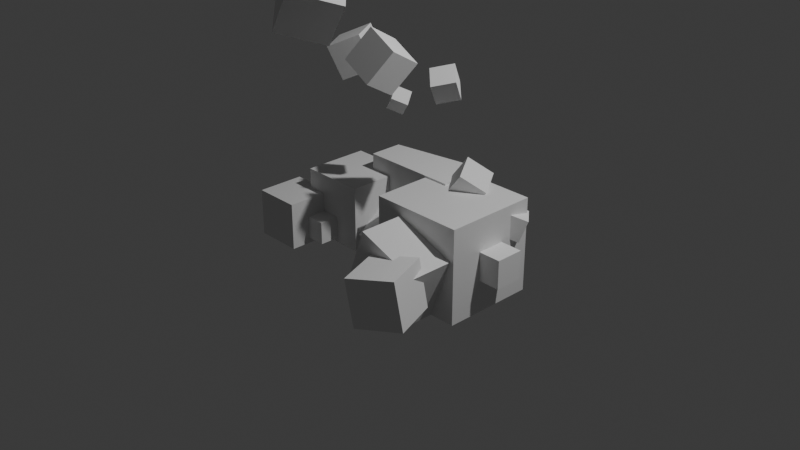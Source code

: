 # Source: pixels_s_1_before_join.blend  (saved by Blender 5.1.29; exported with 4.5.12 LTS)
import bpy
from mathutils import Matrix  # noqa: F401  (used for matrix-valued properties, if any)

bpy.ops.wm.read_factory_settings(use_empty=True)
scene = bpy.context.scene
scene.name = 'Scene'

# ---- collections
col_collection = bpy.data.collections.new('Collection'); scene.collection.children.link(col_collection)

# ---- materials (node trees are filled in below, after node groups)
mat_material = bpy.data.materials.new('Material')
mat_material.alpha_threshold = 0.0
mat_material.use_backface_culling_lightprobe_volume = False
mat_material.roughness = 0.5
mat_material.line_color = (0.0, 0.0, 0.0, 1.0)

# ---- material node trees
mat_material.use_nodes = True; mat_material.node_tree.nodes.clear()
_N = mat_material.node_tree.nodes; _L = mat_material.node_tree.links
n0 = _N.new('ShaderNodeOutputMaterial'); n0.name = 'Material Output'; n0.location = (200, 100)
n1 = _N.new('ShaderNodeBsdfPrincipled'); n1.name = 'Principled BSDF'; n1.location = (-200, 100)
_L.new(n1.outputs[0], n0.inputs[0])
n0.is_active_output = True

# ---- world
world_world = bpy.data.worlds.new('World'); scene.world = world_world
world_world.use_nodes = True; world_world.node_tree.nodes.clear()
_N = world_world.node_tree.nodes; _L = world_world.node_tree.links
n0 = _N.new('ShaderNodeOutputWorld'); n0.name = 'World Output'; n0.location = (200, 100)
n1 = _N.new('ShaderNodeBackground'); n1.name = 'Background'; n1.location = (-200, 100)
n1.inputs[0].default_value = (0.05088, 0.05088, 0.05088, 1.0)
_L.new(n1.outputs[0], n0.inputs[0])
n0.is_active_output = True
world_world.color = (0.05088, 0.05088, 0.05088)
world_world.sun_shadow_jitter_overblur = 0.0

# ---- cameras
cam_camera = bpy.data.cameras.new('Camera')
cam_camera.clip_end = 100.0
cam_camera.ortho_scale = 7.314

# ---- lights
light_light = bpy.data.lights.new('Light', 'POINT')
light_light.energy = 1000.0
light_light.shadow_soft_size = 0.1

# ---- meshes
me_cube = bpy.data.meshes.new('Cube')
me_cube.from_pydata([(1.0, 1.0, 1.0), (1.0, 1.0, -1.0), (1.0, -1.0, 1.0), (1.0, -1.0, -1.0), (-1.0, 1.0, 1.0), (-1.0, 1.0, -1.0), (-1.0, -1.0, 1.0), (-1.0, -1.0, -1.0)], [], [(0, 4, 6, 2), (3, 2, 6, 7), (7, 6, 4, 5), (5, 1, 3, 7), (1, 0, 2, 3), (5, 4, 0, 1)])
_uv = me_cube.uv_layers.new(name='UVMap')
_uv.uv.foreach_set('vector', [0.625, 0.5, 0.875, 0.5, 0.875, 0.75, 0.625, 0.75, 0.375, 0.75, 0.625, 0.75, 0.625, 1.0, 0.375, 1.0, 0.375, 0.0, 0.625, 0.0, 0.625, 0.25, 0.375, 0.25, 0.125, 0.5, 0.375, 0.5, 0.375, 0.75, 0.125, 0.75, 0.375, 0.5, 0.625, 0.5, 0.625, 0.75, 0.375, 0.75, 0.375, 0.25, 0.625, 0.25, 0.625, 0.5, 0.375, 0.5])
me_cube.materials.append(mat_material)
me_cube.use_mirror_vertex_groups = False
me_cube.update()
me_cube_001 = bpy.data.meshes.new('Cube.001')
me_cube_001.from_pydata([(-0.65, -0.65, -0.65), (-0.65, -0.65, 0.65), (0.65, -0.65, -0.65), (0.0829, 0.2484, 0.1033), (0.65, -0.65, 0.65), (0.65, 0.65, -0.65), (-0.65, -0.2014, 0.65), (-0.65, 0.1191, 0.1033), (-0.65, 0.5608, -0.65), (0.65, 0.65, -0.4112), (0.01208, 0.65, -0.6031), (-0.144, 0.65, -0.65), (0.65, 0.3484, 0.1033), (0.65, 0.02787, 0.65), (0.1377, -0.06246, 0.65)], [], [(7, 8, 0, 1, 6), (9, 5, 11, 10), (13, 4, 2, 5, 9, 12), (2, 4, 1, 0), (11, 5, 2, 0, 8), (6, 1, 4, 13, 14), (13, 12, 3, 14), (3, 7, 6, 14), (10, 3, 12, 9), (8, 7, 3, 10, 11)])
_uv = me_cube_001.uv_layers.new(name='UVMap')
_uv.uv.foreach_set('vector', [0.5199, 0.1479, 0.375, 0.2328, 0.375, 0.0, 0.625, 0.0, 0.625, 0.08628, 0.4209, 0.5, 0.375, 0.5, 0.375, 0.3473, 0.384, 0.3773, 0.625, 0.6196, 0.625, 0.75, 0.375, 0.75, 0.375, 0.5, 0.4209, 0.5, 0.5199, 0.558, 0.375, 0.75, 0.625, 0.75, 0.625, 1.0, 0.375, 1.0, 0.2223, 0.5, 0.375, 0.5, 0.375, 0.75, 0.125, 0.75, 0.125, 0.5172, 0.875, 0.6637, 0.875, 0.75, 0.625, 0.75, 0.625, 0.6196, 0.7235, 0.637, 0.5554, 0.75, 0.375, 0.75, 0.375, 0.75, 0.5554, 0.75, 0.375, 0.75, 0.375, 0.9626, 0.5554, 0.9785, 0.5554, 0.75, 0.375, 0.75, 0.375, 0.75, 0.375, 0.75, 0.375, 0.75, 0.375, 0.9407, 0.375, 0.9626, 0.375, 0.75, 0.375, 0.75, 0.375, 0.7939])
me_cube_001.materials.append(None)
me_cube_001.update()
me_cube_002 = bpy.data.meshes.new('Cube.002')
me_cube_002.from_pydata([(-0.35, -0.35, -0.35), (-0.35, -0.35, 0.35), (-0.35, 0.35, -0.35), (-0.35, 0.35, 0.35), (0.35, -0.35, -0.35), (0.35, -0.35, 0.35), (0.35, 0.35, -0.35), (0.35, 0.35, 0.35)], [], [(0, 1, 3, 2), (2, 3, 7, 6), (6, 7, 5, 4), (4, 5, 1, 0), (2, 6, 4, 0), (7, 3, 1, 5)])
_uv = me_cube_002.uv_layers.new(name='UVMap')
_uv.uv.foreach_set('vector', [0.375, 0.0, 0.625, 0.0, 0.625, 0.25, 0.375, 0.25, 0.375, 0.25, 0.625, 0.25, 0.625, 0.5, 0.375, 0.5, 0.375, 0.5, 0.625, 0.5, 0.625, 0.75, 0.375, 0.75, 0.375, 0.75, 0.625, 0.75, 0.625, 1.0, 0.375, 1.0, 0.125, 0.5, 0.375, 0.5, 0.375, 0.75, 0.125, 0.75, 0.625, 0.5, 0.875, 0.5, 0.875, 0.75, 0.625, 0.75])
me_cube_002.update()
me_cube_003 = bpy.data.meshes.new('Cube.003')
me_cube_003.from_pydata([(-0.25, -0.25, -0.25), (-0.25, -0.25, 0.25), (-0.25, 0.25, -0.25), (-0.25, 0.25, 0.25), (0.25, -0.25, -0.25), (0.25, -0.25, 0.25), (0.25, 0.25, -0.25), (0.25, 0.25, 0.25)], [], [(0, 1, 3, 2), (2, 3, 7, 6), (6, 7, 5, 4), (4, 5, 1, 0), (2, 6, 4, 0), (7, 3, 1, 5)])
_uv = me_cube_003.uv_layers.new(name='UVMap')
_uv.uv.foreach_set('vector', [0.375, 0.0, 0.625, 0.0, 0.625, 0.25, 0.375, 0.25, 0.375, 0.25, 0.625, 0.25, 0.625, 0.5, 0.375, 0.5, 0.375, 0.5, 0.625, 0.5, 0.625, 0.75, 0.375, 0.75, 0.375, 0.75, 0.625, 0.75, 0.625, 1.0, 0.375, 1.0, 0.125, 0.5, 0.375, 0.5, 0.375, 0.75, 0.125, 0.75, 0.625, 0.5, 0.875, 0.5, 0.875, 0.75, 0.625, 0.75])
me_cube_003.update()
me_cube_004 = bpy.data.meshes.new('Cube.004')
me_cube_004.from_pydata([(-0.25, -0.25, -0.25), (-0.25, -0.25, 0.25), (-0.25, 0.25, -0.25), (-0.25, 0.25, 0.25), (0.25, -0.25, -0.25), (0.25, -0.25, 0.25), (0.25, 0.25, -0.25), (0.25, 0.25, 0.25)], [], [(0, 1, 3, 2), (2, 3, 7, 6), (6, 7, 5, 4), (4, 5, 1, 0), (2, 6, 4, 0), (7, 3, 1, 5)])
_uv = me_cube_004.uv_layers.new(name='UVMap')
_uv.uv.foreach_set('vector', [0.375, 0.0, 0.625, 0.0, 0.625, 0.25, 0.375, 0.25, 0.375, 0.25, 0.625, 0.25, 0.625, 0.5, 0.375, 0.5, 0.375, 0.5, 0.625, 0.5, 0.625, 0.75, 0.375, 0.75, 0.375, 0.75, 0.625, 0.75, 0.625, 1.0, 0.375, 1.0, 0.125, 0.5, 0.375, 0.5, 0.375, 0.75, 0.125, 0.75, 0.625, 0.5, 0.875, 0.5, 0.875, 0.75, 0.625, 0.75])
me_cube_004.update()
me_cube_005 = bpy.data.meshes.new('Cube.005')
me_cube_005.from_pydata([(-0.35, -0.35, -0.35), (-0.35, -0.35, 0.35), (-0.35, 0.35, -0.35), (-0.35, 0.35, 0.35), (0.35, -0.35, -0.35), (0.35, -0.35, 0.35), (0.35, 0.35, -0.35), (0.35, 0.35, 0.35)], [], [(0, 1, 3, 2), (2, 3, 7, 6), (6, 7, 5, 4), (4, 5, 1, 0), (2, 6, 4, 0), (7, 3, 1, 5)])
_uv = me_cube_005.uv_layers.new(name='UVMap')
_uv.uv.foreach_set('vector', [0.375, 0.0, 0.625, 0.0, 0.625, 0.25, 0.375, 0.25, 0.375, 0.25, 0.625, 0.25, 0.625, 0.5, 0.375, 0.5, 0.375, 0.5, 0.625, 0.5, 0.625, 0.75, 0.375, 0.75, 0.375, 0.75, 0.625, 0.75, 0.625, 1.0, 0.375, 1.0, 0.125, 0.5, 0.375, 0.5, 0.375, 0.75, 0.125, 0.75, 0.625, 0.5, 0.875, 0.5, 0.875, 0.75, 0.625, 0.75])
me_cube_005.update()
me_cube_007 = bpy.data.meshes.new('Cube.007')
me_cube_007.from_pydata([(-0.15, -0.15, -0.15), (-0.15, -0.15, 0.15), (-0.15, 0.15, -0.15), (-0.15, 0.15, 0.15), (0.15, -0.15, -0.15), (0.15, -0.15, 0.15), (0.15, 0.15, -0.15), (0.15, 0.15, 0.15)], [], [(0, 1, 3, 2), (2, 3, 7, 6), (6, 7, 5, 4), (4, 5, 1, 0), (2, 6, 4, 0), (7, 3, 1, 5)])
_uv = me_cube_007.uv_layers.new(name='UVMap')
_uv.uv.foreach_set('vector', [0.375, 0.0, 0.625, 0.0, 0.625, 0.25, 0.375, 0.25, 0.375, 0.25, 0.625, 0.25, 0.625, 0.5, 0.375, 0.5, 0.375, 0.5, 0.625, 0.5, 0.625, 0.75, 0.375, 0.75, 0.375, 0.75, 0.625, 0.75, 0.625, 1.0, 0.375, 1.0, 0.125, 0.5, 0.375, 0.5, 0.375, 0.75, 0.125, 0.75, 0.625, 0.5, 0.875, 0.5, 0.875, 0.75, 0.625, 0.75])
me_cube_007.update()
me_cube_008 = bpy.data.meshes.new('Cube.008')
me_cube_008.from_pydata([(-0.15, -0.15, -0.15), (-0.15, -0.15, 0.15), (-0.15, 0.15, -0.15), (-0.15, 0.15, 0.15), (0.15, -0.15, -0.15), (0.15, -0.15, 0.15), (0.15, 0.15, -0.15), (0.15, 0.15, 0.15)], [], [(0, 1, 3, 2), (2, 3, 7, 6), (6, 7, 5, 4), (4, 5, 1, 0), (2, 6, 4, 0), (7, 3, 1, 5)])
_uv = me_cube_008.uv_layers.new(name='UVMap')
_uv.uv.foreach_set('vector', [0.375, 0.0, 0.625, 0.0, 0.625, 0.25, 0.375, 0.25, 0.375, 0.25, 0.625, 0.25, 0.625, 0.5, 0.375, 0.5, 0.375, 0.5, 0.625, 0.5, 0.625, 0.75, 0.375, 0.75, 0.375, 0.75, 0.625, 0.75, 0.625, 1.0, 0.375, 1.0, 0.125, 0.5, 0.375, 0.5, 0.375, 0.75, 0.125, 0.75, 0.625, 0.5, 0.875, 0.5, 0.875, 0.75, 0.625, 0.75])
me_cube_008.update()
me_cube_009 = bpy.data.meshes.new('Cube.009')
me_cube_009.from_pydata([(-0.15, -0.15, -0.15), (-0.15, -0.15, 0.15), (-0.15, 0.15, -0.15), (-0.15, 0.15, 0.15), (0.15, -0.15, -0.15), (0.15, -0.15, 0.15), (0.15, 0.15, -0.15), (0.15, 0.15, 0.15)], [], [(0, 1, 3, 2), (2, 3, 7, 6), (6, 7, 5, 4), (4, 5, 1, 0), (2, 6, 4, 0), (7, 3, 1, 5)])
_uv = me_cube_009.uv_layers.new(name='UVMap')
_uv.uv.foreach_set('vector', [0.375, 0.0, 0.625, 0.0, 0.625, 0.25, 0.375, 0.25, 0.375, 0.25, 0.625, 0.25, 0.625, 0.5, 0.375, 0.5, 0.375, 0.5, 0.625, 0.5, 0.625, 0.75, 0.375, 0.75, 0.375, 0.75, 0.625, 0.75, 0.625, 1.0, 0.375, 1.0, 0.125, 0.5, 0.375, 0.5, 0.375, 0.75, 0.125, 0.75, 0.625, 0.5, 0.875, 0.5, 0.875, 0.75, 0.625, 0.75])
me_cube_009.update()
me_cube_010 = bpy.data.meshes.new('Cube.010')
me_cube_010.from_pydata([(-0.35, -0.35, -0.35), (-0.35, -0.35, 0.35), (-0.35, 0.35, -0.35), (-0.35, 0.35, 0.35), (0.35, -0.35, -0.35), (0.35, -0.35, 0.35), (0.35, 0.35, -0.35), (0.35, 0.35, 0.35)], [], [(0, 1, 3, 2), (2, 3, 7, 6), (6, 7, 5, 4), (4, 5, 1, 0), (2, 6, 4, 0), (7, 3, 1, 5)])
_uv = me_cube_010.uv_layers.new(name='UVMap')
_uv.uv.foreach_set('vector', [0.375, 0.0, 0.625, 0.0, 0.625, 0.25, 0.375, 0.25, 0.375, 0.25, 0.625, 0.25, 0.625, 0.5, 0.375, 0.5, 0.375, 0.5, 0.625, 0.5, 0.625, 0.75, 0.375, 0.75, 0.375, 0.75, 0.625, 0.75, 0.625, 1.0, 0.375, 1.0, 0.125, 0.5, 0.375, 0.5, 0.375, 0.75, 0.125, 0.75, 0.625, 0.5, 0.875, 0.5, 0.875, 0.75, 0.625, 0.75])
me_cube_010.update()
me_cube_011 = bpy.data.meshes.new('Cube.011')
me_cube_011.from_pydata([(-0.25, -0.25, -0.25), (-0.25, -0.25, 0.25), (-0.25, 0.25, -0.25), (-0.25, 0.25, 0.25), (0.25, -0.25, -0.25), (0.25, -0.25, 0.25), (0.25, 0.25, -0.25), (0.25, 0.25, 0.25)], [], [(0, 1, 3, 2), (2, 3, 7, 6), (6, 7, 5, 4), (4, 5, 1, 0), (2, 6, 4, 0), (7, 3, 1, 5)])
_uv = me_cube_011.uv_layers.new(name='UVMap')
_uv.uv.foreach_set('vector', [0.375, 0.0, 0.625, 0.0, 0.625, 0.25, 0.375, 0.25, 0.375, 0.25, 0.625, 0.25, 0.625, 0.5, 0.375, 0.5, 0.375, 0.5, 0.625, 0.5, 0.625, 0.75, 0.375, 0.75, 0.375, 0.75, 0.625, 0.75, 0.625, 1.0, 0.375, 1.0, 0.125, 0.5, 0.375, 0.5, 0.375, 0.75, 0.125, 0.75, 0.625, 0.5, 0.875, 0.5, 0.875, 0.75, 0.625, 0.75])
me_cube_011.update()
me_cube_012 = bpy.data.meshes.new('Cube.012')
me_cube_012.from_pydata([(-0.15, -0.15, -0.15), (-0.15, -0.15, 0.15), (-0.15, 0.15, -0.15), (-0.15, 0.15, 0.15), (0.15, -0.15, -0.15), (0.15, -0.15, 0.15), (0.15, 0.15, -0.15), (0.15, 0.15, 0.15)], [], [(0, 1, 3, 2), (2, 3, 7, 6), (6, 7, 5, 4), (4, 5, 1, 0), (2, 6, 4, 0), (7, 3, 1, 5)])
_uv = me_cube_012.uv_layers.new(name='UVMap')
_uv.uv.foreach_set('vector', [0.375, 0.0, 0.625, 0.0, 0.625, 0.25, 0.375, 0.25, 0.375, 0.25, 0.625, 0.25, 0.625, 0.5, 0.375, 0.5, 0.375, 0.5, 0.625, 0.5, 0.625, 0.75, 0.375, 0.75, 0.375, 0.75, 0.625, 0.75, 0.625, 1.0, 0.375, 1.0, 0.125, 0.5, 0.375, 0.5, 0.375, 0.75, 0.125, 0.75, 0.625, 0.5, 0.875, 0.5, 0.875, 0.75, 0.625, 0.75])
me_cube_012.update()
me_cube_013 = bpy.data.meshes.new('Cube.013')
me_cube_013.from_pydata([(-0.15, -0.15, -0.15), (-0.15, -0.15, 0.15), (-0.15, 0.15, -0.15), (-0.15, 0.15, 0.15), (0.15, -0.15, -0.15), (0.15, -0.15, 0.15), (0.15, 0.15, -0.15), (0.15, 0.15, 0.15)], [], [(0, 1, 3, 2), (2, 3, 7, 6), (6, 7, 5, 4), (4, 5, 1, 0), (2, 6, 4, 0), (7, 3, 1, 5)])
_uv = me_cube_013.uv_layers.new(name='UVMap')
_uv.uv.foreach_set('vector', [0.375, 0.0, 0.625, 0.0, 0.625, 0.25, 0.375, 0.25, 0.375, 0.25, 0.625, 0.25, 0.625, 0.5, 0.375, 0.5, 0.375, 0.5, 0.625, 0.5, 0.625, 0.75, 0.375, 0.75, 0.375, 0.75, 0.625, 0.75, 0.625, 1.0, 0.375, 1.0, 0.125, 0.5, 0.375, 0.5, 0.375, 0.75, 0.125, 0.75, 0.625, 0.5, 0.875, 0.5, 0.875, 0.75, 0.625, 0.75])
me_cube_013.update()
me_cube_014 = bpy.data.meshes.new('Cube.014')
me_cube_014.from_pydata([(-0.15, -0.15, -0.15), (-0.15, -0.15, 0.15), (-0.15, 0.15, -0.15), (-0.15, 0.15, 0.15), (0.15, -0.15, -0.15), (0.15, -0.15, 0.15), (0.15, 0.15, -0.15), (0.15, 0.15, 0.15)], [], [(0, 1, 3, 2), (2, 3, 7, 6), (6, 7, 5, 4), (4, 5, 1, 0), (2, 6, 4, 0), (7, 3, 1, 5)])
_uv = me_cube_014.uv_layers.new(name='UVMap')
_uv.uv.foreach_set('vector', [0.375, 0.0, 0.625, 0.0, 0.625, 0.25, 0.375, 0.25, 0.375, 0.25, 0.625, 0.25, 0.625, 0.5, 0.375, 0.5, 0.375, 0.5, 0.625, 0.5, 0.625, 0.75, 0.375, 0.75, 0.375, 0.75, 0.625, 0.75, 0.625, 1.0, 0.375, 1.0, 0.125, 0.5, 0.375, 0.5, 0.375, 0.75, 0.125, 0.75, 0.625, 0.5, 0.875, 0.5, 0.875, 0.75, 0.625, 0.75])
me_cube_014.update()
me_cube_015 = bpy.data.meshes.new('Cube.015')
me_cube_015.from_pydata([(-0.15, -0.15, -0.15), (-0.15, -0.15, 0.15), (-0.15, 0.15, -0.15), (-0.15, 0.15, 0.15), (0.15, -0.15, -0.15), (0.15, -0.15, 0.15), (0.15, 0.15, -0.15), (0.15, 0.15, 0.15)], [], [(0, 1, 3, 2), (2, 3, 7, 6), (6, 7, 5, 4), (4, 5, 1, 0), (2, 6, 4, 0), (7, 3, 1, 5)])
_uv = me_cube_015.uv_layers.new(name='UVMap')
_uv.uv.foreach_set('vector', [0.375, 0.0, 0.625, 0.0, 0.625, 0.25, 0.375, 0.25, 0.375, 0.25, 0.625, 0.25, 0.625, 0.5, 0.375, 0.5, 0.375, 0.5, 0.625, 0.5, 0.625, 0.75, 0.375, 0.75, 0.375, 0.75, 0.625, 0.75, 0.625, 1.0, 0.375, 1.0, 0.125, 0.5, 0.375, 0.5, 0.375, 0.75, 0.125, 0.75, 0.625, 0.5, 0.875, 0.5, 0.875, 0.75, 0.625, 0.75])
me_cube_015.update()
me_cube_016 = bpy.data.meshes.new('Cube.016')
me_cube_016.from_pydata([(-0.15, -0.15, -0.15), (-0.15, -0.15, 0.15), (-0.15, 0.15, -0.15), (-0.15, 0.15, 0.15), (0.15, -0.15, -0.15), (0.15, -0.15, 0.15), (0.15, 0.15, -0.15), (0.15, 0.15, 0.15)], [], [(0, 1, 3, 2), (2, 3, 7, 6), (6, 7, 5, 4), (4, 5, 1, 0), (2, 6, 4, 0), (7, 3, 1, 5)])
_uv = me_cube_016.uv_layers.new(name='UVMap')
_uv.uv.foreach_set('vector', [0.375, 0.0, 0.625, 0.0, 0.625, 0.25, 0.375, 0.25, 0.375, 0.25, 0.625, 0.25, 0.625, 0.5, 0.375, 0.5, 0.375, 0.5, 0.625, 0.5, 0.625, 0.75, 0.375, 0.75, 0.375, 0.75, 0.625, 0.75, 0.625, 1.0, 0.375, 1.0, 0.125, 0.5, 0.375, 0.5, 0.375, 0.75, 0.125, 0.75, 0.625, 0.5, 0.875, 0.5, 0.875, 0.75, 0.625, 0.75])
me_cube_016.update()
me_cube_017 = bpy.data.meshes.new('Cube.017')
me_cube_017.from_pydata([(-0.15, -0.15, -0.15), (-0.15, -0.15, 0.15), (-0.15, 0.15, -0.15), (-0.15, 0.15, 0.15), (0.15, -0.15, -0.15), (0.15, -0.15, 0.15), (0.15, 0.15, -0.15), (0.15, 0.15, 0.15)], [], [(0, 1, 3, 2), (2, 3, 7, 6), (6, 7, 5, 4), (4, 5, 1, 0), (2, 6, 4, 0), (7, 3, 1, 5)])
_uv = me_cube_017.uv_layers.new(name='UVMap')
_uv.uv.foreach_set('vector', [0.375, 0.0, 0.625, 0.0, 0.625, 0.25, 0.375, 0.25, 0.375, 0.25, 0.625, 0.25, 0.625, 0.5, 0.375, 0.5, 0.375, 0.5, 0.625, 0.5, 0.625, 0.75, 0.375, 0.75, 0.375, 0.75, 0.625, 0.75, 0.625, 1.0, 0.375, 1.0, 0.125, 0.5, 0.375, 0.5, 0.375, 0.75, 0.125, 0.75, 0.625, 0.5, 0.875, 0.5, 0.875, 0.75, 0.625, 0.75])
me_cube_017.update()
me_cube_018 = bpy.data.meshes.new('Cube.018')
me_cube_018.from_pydata([(-0.15, -0.15, -0.15), (-0.15, -0.15, 0.15), (-0.15, 0.15, -0.15), (-0.15, 0.15, 0.15), (0.15, -0.15, -0.15), (0.15, -0.15, 0.15), (0.15, 0.15, -0.15), (0.15, 0.15, 0.15)], [], [(0, 1, 3, 2), (2, 3, 7, 6), (6, 7, 5, 4), (4, 5, 1, 0), (2, 6, 4, 0), (7, 3, 1, 5)])
_uv = me_cube_018.uv_layers.new(name='UVMap')
_uv.uv.foreach_set('vector', [0.375, 0.0, 0.625, 0.0, 0.625, 0.25, 0.375, 0.25, 0.375, 0.25, 0.625, 0.25, 0.625, 0.5, 0.375, 0.5, 0.375, 0.5, 0.625, 0.5, 0.625, 0.75, 0.375, 0.75, 0.375, 0.75, 0.625, 0.75, 0.625, 1.0, 0.375, 1.0, 0.125, 0.5, 0.375, 0.5, 0.375, 0.75, 0.125, 0.75, 0.625, 0.5, 0.875, 0.5, 0.875, 0.75, 0.625, 0.75])
me_cube_018.update()
me_cube_019 = bpy.data.meshes.new('Cube.019')
me_cube_019.from_pydata([(-0.15, -0.15, -0.15), (-0.15, -0.15, 0.15), (-0.15, 0.15, -0.15), (-0.15, 0.15, 0.15), (0.15, -0.15, -0.15), (0.15, -0.15, 0.15), (0.15, 0.15, -0.15), (0.15, 0.15, 0.15)], [], [(0, 1, 3, 2), (2, 3, 7, 6), (6, 7, 5, 4), (4, 5, 1, 0), (2, 6, 4, 0), (7, 3, 1, 5)])
_uv = me_cube_019.uv_layers.new(name='UVMap')
_uv.uv.foreach_set('vector', [0.375, 0.0, 0.625, 0.0, 0.625, 0.25, 0.375, 0.25, 0.375, 0.25, 0.625, 0.25, 0.625, 0.5, 0.375, 0.5, 0.375, 0.5, 0.625, 0.5, 0.625, 0.75, 0.375, 0.75, 0.375, 0.75, 0.625, 0.75, 0.625, 1.0, 0.375, 1.0, 0.125, 0.5, 0.375, 0.5, 0.375, 0.75, 0.125, 0.75, 0.625, 0.5, 0.875, 0.5, 0.875, 0.75, 0.625, 0.75])
me_cube_019.update()
me_cube_020 = bpy.data.meshes.new('Cube.020')
me_cube_020.from_pydata([(-0.15, -0.15, -0.15), (-0.15, -0.15, 0.15), (-0.15, 0.15, -0.15), (-0.15, 0.15, 0.15), (0.15, -0.15, -0.15), (0.15, -0.15, 0.15), (0.15, 0.15, -0.15), (0.15, 0.15, 0.15)], [], [(0, 1, 3, 2), (2, 3, 7, 6), (6, 7, 5, 4), (4, 5, 1, 0), (2, 6, 4, 0), (7, 3, 1, 5)])
_uv = me_cube_020.uv_layers.new(name='UVMap')
_uv.uv.foreach_set('vector', [0.375, 0.0, 0.625, 0.0, 0.625, 0.25, 0.375, 0.25, 0.375, 0.25, 0.625, 0.25, 0.625, 0.5, 0.375, 0.5, 0.375, 0.5, 0.625, 0.5, 0.625, 0.75, 0.375, 0.75, 0.375, 0.75, 0.625, 0.75, 0.625, 1.0, 0.375, 1.0, 0.125, 0.5, 0.375, 0.5, 0.375, 0.75, 0.125, 0.75, 0.625, 0.5, 0.875, 0.5, 0.875, 0.75, 0.625, 0.75])
me_cube_020.update()
me_cube_021 = bpy.data.meshes.new('Cube.021')
me_cube_021.from_pydata([(-0.15, -0.15, -0.15), (-0.15, -0.15, 0.15), (-0.15, 0.15, -0.15), (-0.15, 0.15, 0.15), (0.15, -0.15, -0.15), (0.15, -0.15, 0.15), (0.15, 0.15, -0.15), (0.15, 0.15, 0.15)], [], [(0, 1, 3, 2), (2, 3, 7, 6), (6, 7, 5, 4), (4, 5, 1, 0), (2, 6, 4, 0), (7, 3, 1, 5)])
_uv = me_cube_021.uv_layers.new(name='UVMap')
_uv.uv.foreach_set('vector', [0.375, 0.0, 0.625, 0.0, 0.625, 0.25, 0.375, 0.25, 0.375, 0.25, 0.625, 0.25, 0.625, 0.5, 0.375, 0.5, 0.375, 0.5, 0.625, 0.5, 0.625, 0.75, 0.375, 0.75, 0.375, 0.75, 0.625, 0.75, 0.625, 1.0, 0.375, 1.0, 0.125, 0.5, 0.375, 0.5, 0.375, 0.75, 0.125, 0.75, 0.625, 0.5, 0.875, 0.5, 0.875, 0.75, 0.625, 0.75])
me_cube_021.update()

# ---- objects
ob_cube = bpy.data.objects.new('Cube', me_cube)
ob_light = bpy.data.objects.new('Light', light_light)
ob_camera = bpy.data.objects.new('Camera', cam_camera)
ob_cube_001 = bpy.data.objects.new('Cube.001', me_cube_001)
ob_cube_002 = bpy.data.objects.new('Cube.002', me_cube_002)
ob_cube_003 = bpy.data.objects.new('Cube.003', me_cube_003)
ob_cube_004 = bpy.data.objects.new('Cube.004', me_cube_004)
ob_cube_005 = bpy.data.objects.new('Cube.005', me_cube_005)
ob_cube_007 = bpy.data.objects.new('Cube.007', me_cube_007)
ob_cube_008 = bpy.data.objects.new('Cube.008', me_cube_008)
ob_cube_009 = bpy.data.objects.new('Cube.009', me_cube_009)
ob_cube_010 = bpy.data.objects.new('Cube.010', me_cube_010)
ob_cube_011 = bpy.data.objects.new('Cube.011', me_cube_011)
ob_cube_012 = bpy.data.objects.new('Cube.012', me_cube_012)
ob_cube_013 = bpy.data.objects.new('Cube.013', me_cube_013)
ob_cube_014 = bpy.data.objects.new('Cube.014', me_cube_014)
ob_cube_006 = bpy.data.objects.new('Cube.006', me_cube_015)
ob_cube_015 = bpy.data.objects.new('Cube.015', me_cube_016)
ob_cube_016 = bpy.data.objects.new('Cube.016', me_cube_017)
ob_cube_017 = bpy.data.objects.new('Cube.017', me_cube_018)
ob_cube_018 = bpy.data.objects.new('Cube.018', me_cube_019)
ob_cube_019 = bpy.data.objects.new('Cube.019', me_cube_020)
ob_cube_020 = bpy.data.objects.new('Cube.020', me_cube_021)

# ---- transforms, parenting, visibility, modifiers, constraints
ob_cube.location = (0.7479, 0.0, 0.0)
ob_cube.scale = (0.5, 0.5, 0.5)
ob_cube.lock_rotations_4d = False
ob_cube.empty_display_type = 'ARROWS'
ob_cube.lineart.crease_threshold = 0.0
ob_light.location = (4.076, 1.005, 5.904)
ob_light.rotation_euler = (0.6503, 0.05522, 1.866)
ob_light.lock_rotations_4d = False
ob_light.empty_display_type = 'ARROWS'
ob_light.color = (0.0, 0.0, 0.0, 0.0)
ob_light.lineart.crease_threshold = 0.0
ob_camera.location = (7.359, -6.926, 4.958)
ob_camera.rotation_euler = (1.109, 0.0, 0.8149)
ob_camera.lock_rotations_4d = False
ob_camera.empty_display_type = 'ARROWS'
ob_camera.color = (0.0, 0.0, 0.0, 0.0)
ob_camera.display_type = 'WIRE'
ob_camera.lineart.crease_threshold = 0.0
ob_cube_001.location = (0.0, 0.6407, 0.0)
ob_cube_001.scale = (0.8, 0.8, 0.8)
ob_cube_002.location = (-0.623, 0.0, 0.0)
ob_cube_003.location = (0.2278, 0.0, 0.0)
ob_cube_004.location = (-1.017, -0.5184, -0.1124)
ob_cube_005.location = (-0.1387, 0.1581, -0.2944)
ob_cube_005.rotation_euler = (0.5236, 0.0, 0.0)
ob_cube_007.location = (1.336, 0.0, 0.0)
ob_cube_008.location = (0.7832, 0.5301, 0.0)
ob_cube_009.location = (1.182, 0.3661, 0.2596)
ob_cube_009.rotation_euler = (0.0, 0.3491, 0.6981)
ob_cube_009.scale = (0.8, 0.8, 0.8)
ob_cube_010.location = (0.7591, -0.6275, -0.05225)
ob_cube_010.rotation_euler = (0.0, 0.3491, 0.0)
ob_cube_011.location = (1.021, -1.115, 0.0)
ob_cube_011.rotation_euler = (0.0, 1.396, 0.3491)
ob_cube_012.location = (0.6884, 0.2824, 0.5274)
ob_cube_012.rotation_euler = (0.3491, 0.5585, 0.6981)
ob_cube_013.location = (-0.8686, 0.4489, 0.0)
ob_cube_013.rotation_euler = (0.9599, 0.576, 1.396)
ob_cube_014.location = (-0.6822, -0.4391, -0.1837)
ob_cube_014.scale = (0.8, 0.8, 0.8)
ob_cube_006.location = (0.2789, 0.7958, 0.2225)
ob_cube_006.rotation_euler = (0.1745, 0.3491, 0.1745)
ob_cube_006.scale = (0.8, 0.8, 0.8)
ob_cube_015.location = (-0.3974, 0.7958, -0.03634)
ob_cube_015.rotation_euler = (0.3491, 0.8727, 0.6981)
ob_cube_015.scale = (0.6, 0.6, 0.6)
ob_cube_016.location = (0.0, 0.0, 1.273)
ob_cube_016.rotation_euler = (0.576, 0.384, 0.7679)
ob_cube_016.scale = (0.5634, 0.5634, 0.5634)
ob_cube_017.location = (0.6248, -0.7973, 1.986)
ob_cube_017.rotation_euler = (2.026, 0.5198, 1.676)
ob_cube_017.scale = (1.2, 1.2, 1.2)
ob_cube_018.location = (0.6248, -0.009123, 1.594)
ob_cube_018.rotation_euler = (1.121, 1.042, -4.386)
ob_cube_018.scale = (0.7915, 0.7915, 0.7915)
ob_cube_019.location = (-0.289, -0.8182, 2.36)
ob_cube_019.rotation_euler = (4.385, 0.5253, -0.7695)
ob_cube_019.scale = (1.763, 1.763, 1.763)
ob_cube_020.location = (-0.5077, -0.08665, 1.658)
ob_cube_020.rotation_euler = (0.09538, 1.136, 0.6075)
ob_cube_020.scale = (1.2, 1.2, 1.2)

# ---- collection membership
col_collection.objects.link(ob_cube)
col_collection.objects.link(ob_light)
col_collection.objects.link(ob_camera)
col_collection.objects.link(ob_cube_001)
col_collection.objects.link(ob_cube_002)
col_collection.objects.link(ob_cube_003)
col_collection.objects.link(ob_cube_004)
col_collection.objects.link(ob_cube_005)
col_collection.objects.link(ob_cube_007)
col_collection.objects.link(ob_cube_008)
col_collection.objects.link(ob_cube_009)
col_collection.objects.link(ob_cube_010)
col_collection.objects.link(ob_cube_011)
col_collection.objects.link(ob_cube_012)
col_collection.objects.link(ob_cube_013)
col_collection.objects.link(ob_cube_014)
col_collection.objects.link(ob_cube_006)
col_collection.objects.link(ob_cube_015)
col_collection.objects.link(ob_cube_016)
col_collection.objects.link(ob_cube_017)
col_collection.objects.link(ob_cube_018)
col_collection.objects.link(ob_cube_019)
col_collection.objects.link(ob_cube_020)

# ---- scene / render settings (as saved in the file)
scene.camera = ob_camera
scene.frame_start = 1; scene.frame_end = 250; scene.frame_set(1)
scene.render.engine = 'BLENDER_EEVEE_NEXT'
scene.render.bake_bias = 0.0
scene.render.bake_samples = 0
scene.cycles.sampling_pattern = 'TABULATED_SOBOL'
scene.eevee.use_volume_custom_range = False
bpy.context.view_layer.update()
